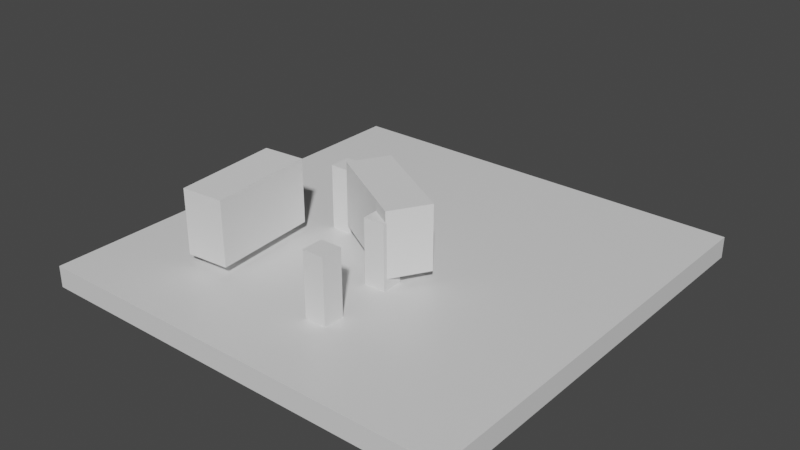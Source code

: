 # Source: scene1.blend  (saved by Blender 2.82.7; exported with 4.5.12 LTS)
import bpy
from mathutils import Matrix  # noqa: F401  (used for matrix-valued properties, if any)

bpy.ops.wm.read_factory_settings(use_empty=True)
scene = bpy.context.scene
scene.name = 'Scene'

# ---- collections
col_collection = bpy.data.collections.new('Collection'); scene.collection.children.link(col_collection)

# ---- materials (node trees are filled in below, after node groups)
mat_material = bpy.data.materials.new('Material')
mat_material.alpha_threshold = 0.0
mat_material.use_transparent_shadow = False
mat_material.line_color = (0.0, 0.0, 0.0, 1.0)

# ---- material node trees
mat_material.use_nodes = True; mat_material.node_tree.nodes.clear()
_N = mat_material.node_tree.nodes; _L = mat_material.node_tree.links
n0 = _N.new('ShaderNodeOutputMaterial'); n0.name = 'Material Output'; n0.location = (300, 300)
n1 = _N.new('ShaderNodeBsdfPrincipled'); n1.name = 'Principled BSDF'; n1.location = (10, 300)
n1.distribution = 'GGX'
n1.subsurface_method = 'BURLEY'
n1.inputs[2].default_value = 0.4
n1.inputs[3].default_value = 1.45
n1.inputs[27].default_value = (0.0, 0.0, 0.0, 1.0)
n1.inputs[28].default_value = 1.0
_L.new(n1.outputs[0], n0.inputs[0])
n0.is_active_output = True

# ---- world
world_world = bpy.data.worlds.new('World'); scene.world = world_world
world_world.use_nodes = True; world_world.node_tree.nodes.clear()
_N = world_world.node_tree.nodes; _L = world_world.node_tree.links
n0 = _N.new('ShaderNodeOutputWorld'); n0.name = 'World Output'; n0.location = (300, 300)
n1 = _N.new('ShaderNodeBackground'); n1.name = 'Background'; n1.location = (10, 300)
n1.inputs[0].default_value = (0.05088, 0.05088, 0.05088, 1.0)
_L.new(n1.outputs[0], n0.inputs[0])
n0.is_active_output = True
world_world.color = (0.05088, 0.05088, 0.05088)
world_world.use_sun_shadow = False
world_world.sun_shadow_jitter_overblur = 0.0

# ---- meshes
me_cube = bpy.data.meshes.new('Cube')
me_cube.from_pydata([(1.0, 1.0, 1.0), (1.0, 1.0, -1.0), (1.0, -1.0, 1.0), (1.0, -1.0, -1.0), (-1.0, 1.0, 1.0), (-1.0, 1.0, -1.0), (-1.0, -1.0, 1.0), (-1.0, -1.0, -1.0)], [], [(0, 4, 6, 2), (3, 2, 6, 7), (7, 6, 4, 5), (5, 1, 3, 7), (1, 0, 2, 3), (5, 4, 0, 1)])
_uv = me_cube.uv_layers.new(name='UVMap')
_uv.uv.foreach_set('vector', [0.625, 0.5, 0.875, 0.5, 0.875, 0.75, 0.625, 0.75, 0.375, 0.75, 0.625, 0.75, 0.625, 1.0, 0.375, 1.0, 0.375, 0.0, 0.625, 0.0, 0.625, 0.25, 0.375, 0.25, 0.125, 0.5, 0.375, 0.5, 0.375, 0.75, 0.125, 0.75, 0.375, 0.5, 0.625, 0.5, 0.625, 0.75, 0.375, 0.75, 0.375, 0.25, 0.625, 0.25, 0.625, 0.5, 0.375, 0.5])
me_cube.materials.append(mat_material)
me_cube.use_remesh_preserve_volume = False
me_cube.use_remesh_preserve_attributes = False
me_cube.use_mirror_vertex_groups = False
me_cube.update()
me_cube_001 = bpy.data.meshes.new('Cube.001')
me_cube_001.from_pydata([(-1.0, -1.0, -1.0), (-1.0, -1.0, 1.0), (-1.0, 1.0, -1.0), (-1.0, 1.0, 1.0), (1.0, -1.0, -1.0), (1.0, -1.0, 1.0), (1.0, 1.0, -1.0), (1.0, 1.0, 1.0)], [], [(0, 1, 3, 2), (2, 3, 7, 6), (6, 7, 5, 4), (4, 5, 1, 0), (2, 6, 4, 0), (7, 3, 1, 5)])
_uv = me_cube_001.uv_layers.new(name='UVMap')
_uv.uv.foreach_set('vector', [0.375, 0.0, 0.625, 0.0, 0.625, 0.25, 0.375, 0.25, 0.375, 0.25, 0.625, 0.25, 0.625, 0.5, 0.375, 0.5, 0.375, 0.5, 0.625, 0.5, 0.625, 0.75, 0.375, 0.75, 0.375, 0.75, 0.625, 0.75, 0.625, 1.0, 0.375, 1.0, 0.125, 0.5, 0.375, 0.5, 0.375, 0.75, 0.125, 0.75, 0.625, 0.5, 0.875, 0.5, 0.875, 0.75, 0.625, 0.75])
me_cube_001.use_remesh_fix_poles = True
me_cube_001.use_remesh_preserve_attributes = False
me_cube_001.use_mirror_vertex_groups = False
me_cube_001.update()
me_cube_003 = bpy.data.meshes.new('Cube.003')
me_cube_003.from_pydata([(-1.0, -1.0, -1.0), (-1.0, -1.0, 1.0), (-1.0, 1.0, -1.0), (-1.0, 1.0, 1.0), (1.0, -1.0, -1.0), (1.0, -1.0, 1.0), (1.0, 1.0, -1.0), (1.0, 1.0, 1.0)], [], [(0, 1, 3, 2), (2, 3, 7, 6), (6, 7, 5, 4), (4, 5, 1, 0), (2, 6, 4, 0), (7, 3, 1, 5)])
_uv = me_cube_003.uv_layers.new(name='UVMap')
_uv.uv.foreach_set('vector', [0.375, 0.0, 0.625, 0.0, 0.625, 0.25, 0.375, 0.25, 0.375, 0.25, 0.625, 0.25, 0.625, 0.5, 0.375, 0.5, 0.375, 0.5, 0.625, 0.5, 0.625, 0.75, 0.375, 0.75, 0.375, 0.75, 0.625, 0.75, 0.625, 1.0, 0.375, 1.0, 0.125, 0.5, 0.375, 0.5, 0.375, 0.75, 0.125, 0.75, 0.625, 0.5, 0.875, 0.5, 0.875, 0.75, 0.625, 0.75])
me_cube_003.use_remesh_fix_poles = True
me_cube_003.use_remesh_preserve_attributes = False
me_cube_003.use_mirror_vertex_groups = False
me_cube_003.update()
me_cube_004 = bpy.data.meshes.new('Cube.004')
me_cube_004.from_pydata([(-1.0, -1.0, -1.0), (-1.0, -1.0, 1.0), (-1.0, 1.0, -1.0), (-1.0, 1.0, 1.0), (1.0, -1.0, -1.0), (1.0, -1.0, 1.0), (1.0, 1.0, -1.0), (1.0, 1.0, 1.0)], [], [(0, 1, 3, 2), (2, 3, 7, 6), (6, 7, 5, 4), (4, 5, 1, 0), (2, 6, 4, 0), (7, 3, 1, 5)])
_uv = me_cube_004.uv_layers.new(name='UVMap')
_uv.uv.foreach_set('vector', [0.375, 0.0, 0.625, 0.0, 0.625, 0.25, 0.375, 0.25, 0.375, 0.25, 0.625, 0.25, 0.625, 0.5, 0.375, 0.5, 0.375, 0.5, 0.625, 0.5, 0.625, 0.75, 0.375, 0.75, 0.375, 0.75, 0.625, 0.75, 0.625, 1.0, 0.375, 1.0, 0.125, 0.5, 0.375, 0.5, 0.375, 0.75, 0.125, 0.75, 0.625, 0.5, 0.875, 0.5, 0.875, 0.75, 0.625, 0.75])
me_cube_004.use_remesh_fix_poles = True
me_cube_004.use_remesh_preserve_attributes = False
me_cube_004.use_mirror_vertex_groups = False
me_cube_004.update()
me_cube_005 = bpy.data.meshes.new('Cube.005')
me_cube_005.from_pydata([(-1.0, -1.0, -1.0), (-1.0, -1.0, 1.0), (-1.0, 1.0, -1.0), (-1.0, 1.0, 1.0), (1.0, -1.0, -1.0), (1.0, -1.0, 1.0), (1.0, 1.0, -1.0), (1.0, 1.0, 1.0)], [], [(0, 1, 3, 2), (2, 3, 7, 6), (6, 7, 5, 4), (4, 5, 1, 0), (2, 6, 4, 0), (7, 3, 1, 5)])
_uv = me_cube_005.uv_layers.new(name='UVMap')
_uv.uv.foreach_set('vector', [0.375, 0.0, 0.625, 0.0, 0.625, 0.25, 0.375, 0.25, 0.375, 0.25, 0.625, 0.25, 0.625, 0.5, 0.375, 0.5, 0.375, 0.5, 0.625, 0.5, 0.625, 0.75, 0.375, 0.75, 0.375, 0.75, 0.625, 0.75, 0.625, 1.0, 0.375, 1.0, 0.125, 0.5, 0.375, 0.5, 0.375, 0.75, 0.125, 0.75, 0.625, 0.5, 0.875, 0.5, 0.875, 0.75, 0.625, 0.75])
me_cube_005.use_remesh_fix_poles = True
me_cube_005.use_remesh_preserve_attributes = False
me_cube_005.use_mirror_vertex_groups = False
me_cube_005.update()
me_cube_006 = bpy.data.meshes.new('Cube.006')
me_cube_006.from_pydata([(-1.0, -1.0, -1.0), (-1.0, -1.0, 1.0), (-1.0, 1.0, -1.0), (-1.0, 1.0, 1.0), (1.0, -1.0, -1.0), (1.0, -1.0, 1.0), (1.0, 1.0, -1.0), (1.0, 1.0, 1.0)], [], [(0, 1, 3, 2), (2, 3, 7, 6), (6, 7, 5, 4), (4, 5, 1, 0), (2, 6, 4, 0), (7, 3, 1, 5)])
_uv = me_cube_006.uv_layers.new(name='UVMap')
_uv.uv.foreach_set('vector', [0.375, 0.0, 0.625, 0.0, 0.625, 0.25, 0.375, 0.25, 0.375, 0.25, 0.625, 0.25, 0.625, 0.5, 0.375, 0.5, 0.375, 0.5, 0.625, 0.5, 0.625, 0.75, 0.375, 0.75, 0.375, 0.75, 0.625, 0.75, 0.625, 1.0, 0.375, 1.0, 0.125, 0.5, 0.375, 0.5, 0.375, 0.75, 0.125, 0.75, 0.625, 0.5, 0.875, 0.5, 0.875, 0.75, 0.625, 0.75])
me_cube_006.use_remesh_fix_poles = True
me_cube_006.use_remesh_preserve_attributes = False
me_cube_006.use_mirror_vertex_groups = False
me_cube_006.update()

# ---- objects
ob_floor = bpy.data.objects.new('floor', me_cube)
ob_sofa = bpy.data.objects.new('sofa', me_cube_001)
ob_lamp = bpy.data.objects.new('lamp', me_cube_003)
ob_lamp_001 = bpy.data.objects.new('lamp.001', me_cube_004)
ob_lamp_002 = bpy.data.objects.new('lamp.002', me_cube_005)
ob_sofa_001 = bpy.data.objects.new('sofa.001', me_cube_006)

# ---- transforms, parenting, visibility, modifiers, constraints
ob_floor.location = (0.0, 0.0, -1.0)
ob_floor.scale = (20.0, 20.0, 1.0)
ob_floor.lock_rotations_4d = False
ob_floor.empty_display_type = 'ARROWS'
ob_floor.lineart.crease_threshold = 0.0
ob_sofa.location = (0.0, -1.473, 4.0)
ob_sofa.rotation_euler = (0.0, -0.0, -0.5301)
ob_sofa.scale = (5.0, 2.0, 3.0)
ob_sofa.lineart.crease_threshold = 0.0
ob_lamp.location = (2.354, -5.0, 3.0)
ob_lamp.scale = (1.0, 1.0, 3.0)
ob_lamp.lineart.crease_threshold = 0.0
ob_lamp_001.location = (2.354, -11.83, 3.0)
ob_lamp_001.scale = (1.0, 1.0, 3.0)
ob_lamp_001.lineart.crease_threshold = 0.0
ob_lamp_002.location = (-6.347, 0.694, 3.0)
ob_lamp_002.scale = (1.0, 1.0, 3.0)
ob_lamp_002.lineart.crease_threshold = 0.0
ob_sofa_001.location = (-10.23, -7.729, 4.0)
ob_sofa_001.rotation_euler = (0.0, -0.0, 1.651)
ob_sofa_001.scale = (5.0, 2.0, 3.0)
ob_sofa_001.lineart.crease_threshold = 0.0

# ---- collection membership
col_collection.objects.link(ob_floor)
col_collection.objects.link(ob_sofa)
col_collection.objects.link(ob_lamp)
col_collection.objects.link(ob_lamp_001)
col_collection.objects.link(ob_lamp_002)
col_collection.objects.link(ob_sofa_001)

# ---- scene / render settings (as saved in the file)
scene.frame_start = 1; scene.frame_end = 250; scene.frame_set(31)
scene.render.engine = 'BLENDER_EEVEE_NEXT'
scene.cycles.use_denoising = False
scene.cycles.samples = 128
scene.cycles.sampling_pattern = 'TABULATED_SOBOL'
scene.cycles.use_adaptive_sampling = False
scene.cycles.use_light_tree = False
scene.view_settings.view_transform = 'Filmic'
bpy.context.view_layer.update()

# ---- added for rendering (the .blend has no active camera and no usable light): camera, sun
cam_auto = bpy.data.cameras.new('AutoCamera')
cam_auto.lens = 50.0
cam_auto.sensor_width = 36.0
cam_auto.clip_end = 1000.0
ob_auto_camera = bpy.data.objects.new('AutoCamera', cam_auto)
scene.collection.objects.link(ob_auto_camera)
ob_auto_camera.location = (52.9969, -63.5963, 44.8975)
ob_auto_camera.rotation_euler = (1.09748, -7.21219e-08, 0.694738)
scene.camera = ob_auto_camera
light_auto_sun = bpy.data.lights.new('AutoSun', 'SUN')
light_auto_sun.energy = 3.0
light_auto_sun.angle = 0.0523599
ob_auto_sun = bpy.data.objects.new('AutoSun', light_auto_sun)
scene.collection.objects.link(ob_auto_sun)
ob_auto_sun.rotation_euler = (0.872665, 0.174533, 0.523599)
bpy.context.view_layer.update()
